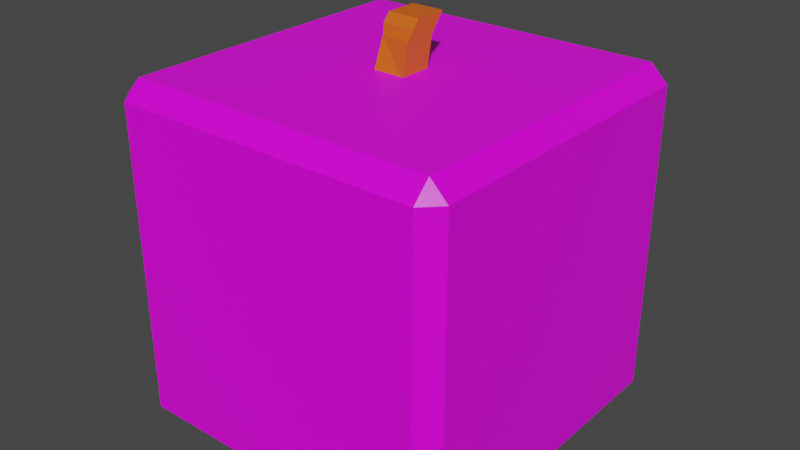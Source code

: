 # Source: watermelon_cube.blend  (saved by Blender 2.93.21; exported with 4.5.12 LTS)
import bpy
from mathutils import Matrix  # noqa: F401  (used for matrix-valued properties, if any)

bpy.ops.wm.read_factory_settings(use_empty=True)
scene = bpy.context.scene
scene.name = 'Scene'

# ---- collections
col_collection = bpy.data.collections.new('Collection'); scene.collection.children.link(col_collection)

# ---- images (referenced by path relative to the original .blend; pixels are not part of the script)
import os
ASSET_DIR = os.environ.get("B2B_ASSET_DIR", "")  # directory of the original .blend (textures are referenced by path, not embedded)
HERE = os.path.dirname(os.path.abspath(__file__))  # packed textures are extracted next to this script under _unpacked/

def load_image(name, relpath, width, height, colorspace="sRGB"):
    """Load a texture the original file referenced (path relative to the .blend, or extracted next to this script)."""
    p = next((c for c in (os.path.join(HERE, relpath), os.path.join(ASSET_DIR, relpath)) if relpath and os.path.exists(c)), "")
    if p:
        img = bpy.data.images.load(p, check_existing=True)
        img.name = name
    else:  # same state as the original file: an image datablock whose file is absent (Cycles renders it pink)
        img = bpy.data.images.new(name, width, height)
        img.source = "FILE"
        img.filepath = "//" + (relpath or name)
    img.colorspace_settings.name = colorspace
    return img
img_watermelon_realistic_texture_background_letters_vector_14129894 = load_image('watermelon-realistic-texture-background-letters-vector-14129894', 'watermelon-realistic-texture-background-letters-vector-14129894.jpg', 1024, 1024, 'sRGB')

# ---- materials (node trees are filled in below, after node groups)
mat_material = bpy.data.materials.new('Material')
mat_material.alpha_threshold = 0.0
mat_material.use_transparent_shadow = False
mat_material.line_color = (0.0, 0.0, 0.0, 1.0)
mat_material_001 = bpy.data.materials.new('Material.001')
mat_material_001.use_transparent_shadow = False

# ---- material node trees
mat_material.use_nodes = True; mat_material.node_tree.nodes.clear()
_N = mat_material.node_tree.nodes; _L = mat_material.node_tree.links
n0 = _N.new('ShaderNodeOutputMaterial'); n0.name = 'Material Output'; n0.location = (300, 300)
n1 = _N.new('ShaderNodeBsdfPrincipled'); n1.name = 'Principled BSDF'; n1.location = (10, 300)
n1.distribution = 'GGX'
n1.subsurface_method = 'BURLEY'
n1.inputs[2].default_value = 0.4
n1.inputs[3].default_value = 1.45
n1.inputs[27].default_value = (0.0, 0.0, 0.0, 1.0)
n1.inputs[28].default_value = 1.0
n2 = _N.new('ShaderNodeTexImage'); n2.name = 'Image Texture'; n2.location = (-317, 279)
n2.image = img_watermelon_realistic_texture_background_letters_vector_14129894
_L.new(n1.outputs[0], n0.inputs[0])
_L.new(n2.outputs[0], n1.inputs[0])
n0.is_active_output = True
mat_material_001.use_nodes = True; mat_material_001.node_tree.nodes.clear()
_N = mat_material_001.node_tree.nodes; _L = mat_material_001.node_tree.links
n0 = _N.new('ShaderNodeBsdfPrincipled'); n0.name = 'Principled BSDF'; n0.location = (10, 300)
n0.distribution = 'GGX'
n0.subsurface_method = 'BURLEY'
n0.inputs[0].default_value = (0.8, 0.1263, 0.007548, 1.0)
n0.inputs[3].default_value = 1.45
n0.inputs[27].default_value = (0.0, 0.0, 0.0, 1.0)
n0.inputs[28].default_value = 1.0
n1 = _N.new('ShaderNodeOutputMaterial'); n1.name = 'Material Output'; n1.location = (300, 300)
_L.new(n0.outputs[0], n1.inputs[0])
n1.is_active_output = True

# ---- world
world_world = bpy.data.worlds.new('World'); scene.world = world_world
world_world.use_nodes = True; world_world.node_tree.nodes.clear()
_N = world_world.node_tree.nodes; _L = world_world.node_tree.links
n0 = _N.new('ShaderNodeOutputWorld'); n0.name = 'World Output'; n0.location = (300, 300)
n1 = _N.new('ShaderNodeBackground'); n1.name = 'Background'; n1.location = (10, 300)
n1.inputs[0].default_value = (0.05088, 0.05088, 0.05088, 1.0)
_L.new(n1.outputs[0], n0.inputs[0])
n0.is_active_output = True
world_world.color = (0.05088, 0.05088, 0.05088)
world_world.use_sun_shadow = False
world_world.sun_shadow_jitter_overblur = 0.0

# ---- meshes
me_cube = bpy.data.meshes.new('Cube')
me_cube.from_pydata([(1.0, 1.0, 1.0), (1.0, 1.0, -1.0), (1.0, -1.0, 1.0), (1.0, -1.0, -1.0), (-1.0, 1.0, 1.0), (-1.0, 1.0, -1.0), (-1.0, -1.0, 1.0), (-1.0, -1.0, -1.0)], [], [(0, 4, 6, 2), (3, 2, 6, 7), (7, 6, 4, 5), (5, 1, 3, 7), (1, 0, 2, 3), (5, 4, 0, 1)])
_uv = me_cube.uv_layers.new(name='UVMap')
_uv.uv.foreach_set('vector', [0.006932, 0.07323, 0.996, 0.07323, 0.996, 0.9938, 0.006932, 0.9938, 0.9916, 0.07323, 0.9916, 0.9938, 0.002516, 0.9938, 0.002516, 0.07323, 0.9982, 0.07544, 0.9982, 0.996, 0.009139, 0.996, 0.009139, 0.07544, 0.004724, 0.07323, 0.9938, 0.07323, 0.9938, 0.9938, 0.004724, 0.9938, 0.9938, 0.07544, 0.9938, 0.996, 0.004724, 0.996, 0.004724, 0.07544, 0.9916, 0.07102, 0.9916, 0.9916, 0.002516, 0.9916, 0.002516, 0.07102])
me_cube.materials.append(mat_material)
me_cube.use_remesh_preserve_volume = False
me_cube.use_remesh_preserve_attributes = False
me_cube.use_mirror_vertex_groups = False
me_cube.update()
me_cube_001 = bpy.data.meshes.new('Cube.001')
me_cube_001.from_pydata([(-1.0, -1.0, -1.0), (-1.0, -0.1864, 1.0), (-1.0, 1.0, -1.0), (-1.0, 1.41, 1.0), (1.0, -1.0, -1.0), (1.0, -0.5903, 1.0), (1.0, 1.0, -1.0), (1.0, 1.41, 1.0), (-1.0, -0.1172, 1.599), (-1.0, 1.479, 1.599), (1.0, -0.1172, 1.599), (1.0, 1.883, 1.599), (-1.0, 0.2836, 2.109), (-1.0, 2.284, 2.109), (1.0, 0.2836, 2.109), (1.0, 2.284, 2.109)], [], [(0, 1, 3, 2), (2, 3, 7, 6), (6, 7, 5, 4), (4, 5, 1, 0), (2, 6, 4, 0), (5, 7, 11, 10), (9, 8, 12, 13), (3, 1, 8, 9), (1, 5, 10, 8), (7, 3, 9, 11), (15, 13, 12, 14), (8, 10, 14, 12), (11, 9, 13, 15), (10, 11, 15, 14)])
_uv = me_cube_001.uv_layers.new(name='UVMap')
_uv.uv.foreach_set('vector', [0.375, 0.0, 0.625, 0.0, 0.625, 0.25, 0.375, 0.25, 0.375, 0.25, 0.625, 0.25, 0.625, 0.5, 0.375, 0.5, 0.375, 0.5, 0.625, 0.5, 0.625, 0.75, 0.375, 0.75, 0.375, 0.75, 0.625, 0.75, 0.625, 1.0, 0.375, 1.0, 0.125, 0.5, 0.375, 0.5, 0.375, 0.75, 0.125, 0.75, 0.625, 0.75, 0.625, 0.5, 0.625, 0.5, 0.625, 0.75, 0.625, 0.25, 0.625, 0.0, 0.625, 0.0, 0.625, 0.25, 0.625, 0.25, 0.625, 0.0, 0.625, 0.0, 0.625, 0.25, 0.625, 1.0, 0.625, 0.75, 0.625, 0.75, 0.625, 1.0, 0.625, 0.5, 0.625, 0.25, 0.625, 0.25, 0.625, 0.5, 0.625, 0.5, 0.875, 0.5, 0.875, 0.75, 0.625, 0.75, 0.625, 1.0, 0.625, 0.75, 0.625, 0.75, 0.625, 1.0, 0.625, 0.5, 0.625, 0.25, 0.625, 0.25, 0.625, 0.5, 0.625, 0.75, 0.625, 0.5, 0.625, 0.5, 0.625, 0.75])
me_cube_001.materials.append(mat_material_001)
me_cube_001.use_remesh_fix_poles = True
me_cube_001.use_remesh_preserve_attributes = False
me_cube_001.update()

# ---- objects
ob_cube = bpy.data.objects.new('Cube', me_cube)
ob_cube_001 = bpy.data.objects.new('Cube.001', me_cube_001)

# ---- transforms, parenting, visibility, modifiers, constraints
ob_cube.location = (0.0, 0.0, 0.0)
ob_cube.lock_rotations_4d = False
ob_cube.empty_display_type = 'ARROWS'
ob_cube.lineart.crease_threshold = 0.0
_m = ob_cube.modifiers.new('Bevel', 'BEVEL')
ob_cube_001.location = (0.0, 0.0, 1.072)
ob_cube_001.scale = (0.09424, 0.09424, 0.09424)

# ---- collection membership
col_collection.objects.link(ob_cube)
col_collection.objects.link(ob_cube_001)

# ---- scene / render settings (as saved in the file)
scene.frame_start = 1; scene.frame_end = 250; scene.frame_set(1)
scene.render.engine = 'BLENDER_EEVEE_NEXT'
scene.cycles.use_denoising = False
scene.cycles.samples = 128
scene.cycles.sampling_pattern = 'TABULATED_SOBOL'
scene.cycles.use_adaptive_sampling = False
scene.cycles.use_light_tree = False
scene.view_settings.view_transform = 'Filmic'
bpy.context.view_layer.update()

# ---- added for rendering (the .blend has no active camera and no usable light): camera, sun
cam_auto = bpy.data.cameras.new('AutoCamera')
cam_auto.lens = 50.0
cam_auto.sensor_width = 36.0
cam_auto.clip_end = 1000.0
ob_auto_camera = bpy.data.objects.new('AutoCamera', cam_auto)
scene.collection.objects.link(ob_auto_camera)
ob_auto_camera.location = (3.35573, -4.02688, 2.81978)
ob_auto_camera.rotation_euler = (1.09748, -7.21219e-08, 0.694738)
scene.camera = ob_auto_camera
light_auto_sun = bpy.data.lights.new('AutoSun', 'SUN')
light_auto_sun.energy = 3.0
light_auto_sun.angle = 0.0523599
ob_auto_sun = bpy.data.objects.new('AutoSun', light_auto_sun)
scene.collection.objects.link(ob_auto_sun)
ob_auto_sun.rotation_euler = (0.872665, 0.174533, 0.523599)
bpy.context.view_layer.update()
